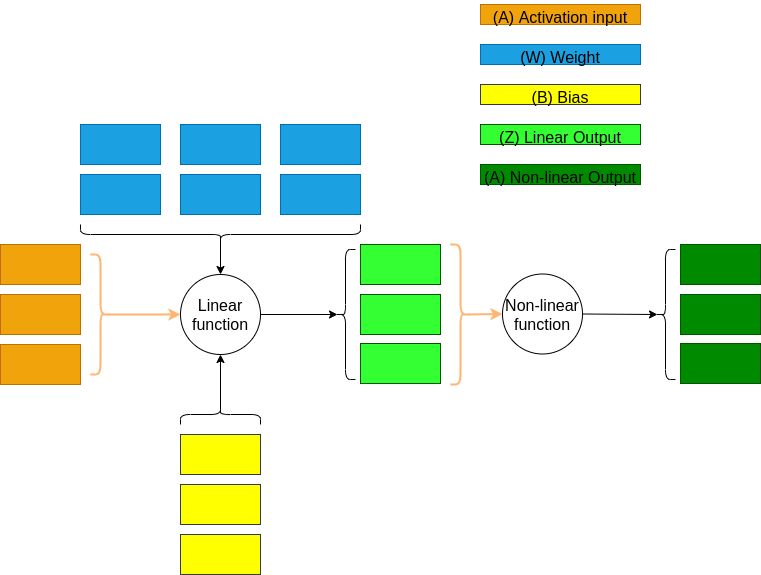

The diagram above was exported from draw.io. Its source (the exported page's mxGraphModel, read from the mxfile embedded in the PNG):
<mxGraphModel dx="1102" dy="1025" grid="1" gridSize="10" guides="1" tooltips="1" connect="1" arrows="1" fold="1" page="1" pageScale="1" pageWidth="850" pageHeight="1100" math="0" shadow="0">
  <root>
    <mxCell id="0" />
    <mxCell id="1" parent="0" />
    <mxCell id="WwEF1Ser_AlTXx8fsg_1-16" value="" style="group" parent="1" vertex="1" connectable="0">
      <mxGeometry x="160" y="160" width="280" height="90" as="geometry" />
    </mxCell>
    <mxCell id="WwEF1Ser_AlTXx8fsg_1-8" value="" style="rounded=0;whiteSpace=wrap;html=1;fontSize=24;fillColor=#1ba1e2;strokeColor=#006EAF;fontColor=#ffffff;" parent="WwEF1Ser_AlTXx8fsg_1-16" vertex="1">
      <mxGeometry width="80" height="40" as="geometry" />
    </mxCell>
    <mxCell id="WwEF1Ser_AlTXx8fsg_1-9" value="" style="rounded=0;whiteSpace=wrap;html=1;fontSize=24;fillColor=#1ba1e2;strokeColor=#006EAF;fontColor=#ffffff;" parent="WwEF1Ser_AlTXx8fsg_1-16" vertex="1">
      <mxGeometry y="50" width="80" height="40" as="geometry" />
    </mxCell>
    <mxCell id="WwEF1Ser_AlTXx8fsg_1-10" value="" style="rounded=0;whiteSpace=wrap;html=1;fontSize=24;fillColor=#1ba1e2;strokeColor=#006EAF;fontColor=#ffffff;" parent="WwEF1Ser_AlTXx8fsg_1-16" vertex="1">
      <mxGeometry x="200" width="80" height="40" as="geometry" />
    </mxCell>
    <mxCell id="WwEF1Ser_AlTXx8fsg_1-11" value="" style="rounded=0;whiteSpace=wrap;html=1;fontSize=24;fillColor=#1ba1e2;strokeColor=#006EAF;fontColor=#ffffff;" parent="WwEF1Ser_AlTXx8fsg_1-16" vertex="1">
      <mxGeometry x="200" y="50" width="80" height="40" as="geometry" />
    </mxCell>
    <mxCell id="WwEF1Ser_AlTXx8fsg_1-12" value="" style="rounded=0;whiteSpace=wrap;html=1;fontSize=24;fillColor=#1ba1e2;strokeColor=#006EAF;fontColor=#ffffff;" parent="WwEF1Ser_AlTXx8fsg_1-16" vertex="1">
      <mxGeometry x="100" width="80" height="40" as="geometry" />
    </mxCell>
    <mxCell id="WwEF1Ser_AlTXx8fsg_1-13" value="" style="rounded=0;whiteSpace=wrap;html=1;fontSize=24;fillColor=#1ba1e2;strokeColor=#006EAF;fontColor=#ffffff;" parent="WwEF1Ser_AlTXx8fsg_1-16" vertex="1">
      <mxGeometry x="100" y="50" width="80" height="40" as="geometry" />
    </mxCell>
    <mxCell id="WwEF1Ser_AlTXx8fsg_1-17" value="" style="group" parent="1" vertex="1" connectable="0">
      <mxGeometry x="80" y="280" width="80" height="140" as="geometry" />
    </mxCell>
    <mxCell id="WwEF1Ser_AlTXx8fsg_1-2" value="" style="rounded=0;whiteSpace=wrap;html=1;fontSize=24;fillColor=#f0a30a;strokeColor=#BD7000;fontColor=#000000;" parent="WwEF1Ser_AlTXx8fsg_1-17" vertex="1">
      <mxGeometry width="80" height="40" as="geometry" />
    </mxCell>
    <mxCell id="WwEF1Ser_AlTXx8fsg_1-3" value="" style="rounded=0;whiteSpace=wrap;html=1;fontSize=24;fillColor=#f0a30a;strokeColor=#BD7000;fontColor=#000000;" parent="WwEF1Ser_AlTXx8fsg_1-17" vertex="1">
      <mxGeometry y="50" width="80" height="40" as="geometry" />
    </mxCell>
    <mxCell id="WwEF1Ser_AlTXx8fsg_1-4" value="" style="rounded=0;whiteSpace=wrap;html=1;fontSize=24;fillColor=#f0a30a;strokeColor=#BD7000;fontColor=#000000;" parent="WwEF1Ser_AlTXx8fsg_1-17" vertex="1">
      <mxGeometry y="100" width="80" height="40" as="geometry" />
    </mxCell>
    <mxCell id="WwEF1Ser_AlTXx8fsg_1-21" value="&lt;font style=&quot;font-size: 16px&quot;&gt;(A) Activation input&lt;/font&gt;" style="rounded=0;whiteSpace=wrap;html=1;fontSize=24;fillColor=#f0a30a;strokeColor=#BD7000;fontColor=#000000;" parent="1" vertex="1">
      <mxGeometry x="560" y="40" width="160" height="20" as="geometry" />
    </mxCell>
    <mxCell id="WwEF1Ser_AlTXx8fsg_1-22" value="&lt;font style=&quot;font-size: 16px&quot; color=&quot;#000000&quot;&gt;(W) Weight&lt;/font&gt;" style="rounded=0;whiteSpace=wrap;html=1;fontSize=24;fillColor=#1ba1e2;strokeColor=#006EAF;fontColor=#ffffff;" parent="1" vertex="1">
      <mxGeometry x="560" y="80" width="160" height="20" as="geometry" />
    </mxCell>
    <mxCell id="WwEF1Ser_AlTXx8fsg_1-23" value="&lt;font style=&quot;font-size: 16px&quot;&gt;(B) Bias&lt;/font&gt;" style="rounded=0;whiteSpace=wrap;html=1;fontSize=24;fillColor=#FFFF00;strokeColor=#36393d;" parent="1" vertex="1">
      <mxGeometry x="560" y="120" width="160" height="20" as="geometry" />
    </mxCell>
    <mxCell id="WwEF1Ser_AlTXx8fsg_1-24" value="&lt;font style=&quot;font-size: 16px&quot; color=&quot;#000000&quot;&gt;(Z) Linear Output&lt;/font&gt;" style="rounded=0;whiteSpace=wrap;html=1;fontSize=24;fillColor=#33FF33;strokeColor=#005700;fontColor=#ffffff;" parent="1" vertex="1">
      <mxGeometry x="560" y="160" width="160" height="20" as="geometry" />
    </mxCell>
    <mxCell id="WwEF1Ser_AlTXx8fsg_1-25" value="Linear function" style="ellipse;whiteSpace=wrap;html=1;aspect=fixed;pointerEvents=0;fontSize=16;fontColor=#000000;fillColor=none;gradientColor=none;verticalAlign=middle;align=center;" parent="1" vertex="1">
      <mxGeometry x="260" y="310" width="80" height="80" as="geometry" />
    </mxCell>
    <mxCell id="WwEF1Ser_AlTXx8fsg_1-27" value="" style="shape=curlyBracket;whiteSpace=wrap;html=1;rounded=1;flipH=1;pointerEvents=0;fontSize=16;fontColor=#000000;fillColor=none;gradientColor=none;align=center;verticalAlign=middle;strokeColor=#FFB570;strokeWidth=2;" parent="1" vertex="1">
      <mxGeometry x="170" y="290" width="20" height="120" as="geometry" />
    </mxCell>
    <mxCell id="WwEF1Ser_AlTXx8fsg_1-28" value="" style="endArrow=classic;html=1;rounded=0;fontSize=16;fontColor=#FFB570;exitX=0.1;exitY=0.5;exitDx=0;exitDy=0;exitPerimeter=0;entryX=0;entryY=0.5;entryDx=0;entryDy=0;labelBorderColor=#FFB570;labelBackgroundColor=#FFB570;strokeColor=#FFB570;strokeWidth=2;" parent="1" source="WwEF1Ser_AlTXx8fsg_1-27" target="WwEF1Ser_AlTXx8fsg_1-25" edge="1">
      <mxGeometry width="50" height="50" relative="1" as="geometry">
        <mxPoint x="400" y="540" as="sourcePoint" />
        <mxPoint x="450" y="490" as="targetPoint" />
      </mxGeometry>
    </mxCell>
    <mxCell id="WwEF1Ser_AlTXx8fsg_1-29" value="" style="shape=curlyBracket;whiteSpace=wrap;html=1;rounded=1;flipH=1;pointerEvents=0;fontSize=16;fontColor=#000000;fillColor=none;gradientColor=none;align=center;verticalAlign=middle;rotation=90;" parent="1" vertex="1">
      <mxGeometry x="290" y="130" width="20" height="280" as="geometry" />
    </mxCell>
    <mxCell id="WwEF1Ser_AlTXx8fsg_1-30" value="" style="endArrow=classic;html=1;rounded=0;fontSize=16;fontColor=#000000;exitX=0.1;exitY=0.5;exitDx=0;exitDy=0;exitPerimeter=0;entryX=0.5;entryY=0;entryDx=0;entryDy=0;" parent="1" source="WwEF1Ser_AlTXx8fsg_1-29" target="WwEF1Ser_AlTXx8fsg_1-25" edge="1">
      <mxGeometry width="50" height="50" relative="1" as="geometry">
        <mxPoint x="198" y="360" as="sourcePoint" />
        <mxPoint x="270" y="360" as="targetPoint" />
      </mxGeometry>
    </mxCell>
    <mxCell id="WwEF1Ser_AlTXx8fsg_1-32" value="" style="endArrow=classic;html=1;rounded=0;fontSize=16;fontColor=#000000;exitX=0.1;exitY=0.5;exitDx=0;exitDy=0;exitPerimeter=0;entryX=0.5;entryY=1;entryDx=0;entryDy=0;" parent="1" source="WwEF1Ser_AlTXx8fsg_1-31" target="WwEF1Ser_AlTXx8fsg_1-25" edge="1">
      <mxGeometry width="50" height="50" relative="1" as="geometry">
        <mxPoint x="198" y="360" as="sourcePoint" />
        <mxPoint x="270" y="360" as="targetPoint" />
      </mxGeometry>
    </mxCell>
    <mxCell id="WwEF1Ser_AlTXx8fsg_1-34" value="" style="endArrow=classic;html=1;rounded=0;fontSize=16;fontColor=#000000;exitX=1;exitY=0.5;exitDx=0;exitDy=0;entryX=0.1;entryY=0.5;entryDx=0;entryDy=0;entryPerimeter=0;" parent="1" source="WwEF1Ser_AlTXx8fsg_1-25" target="WwEF1Ser_AlTXx8fsg_1-33" edge="1">
      <mxGeometry width="50" height="50" relative="1" as="geometry">
        <mxPoint x="198" y="360" as="sourcePoint" />
        <mxPoint x="270" y="360" as="targetPoint" />
      </mxGeometry>
    </mxCell>
    <mxCell id="9x4IZPEdNx6rt4eWgmQa-3" value="Non-linear function" style="ellipse;whiteSpace=wrap;html=1;aspect=fixed;pointerEvents=0;fontSize=16;fontColor=#000000;fillColor=none;gradientColor=none;verticalAlign=middle;align=center;" vertex="1" parent="1">
      <mxGeometry x="582" y="309.5" width="80" height="80" as="geometry" />
    </mxCell>
    <mxCell id="9x4IZPEdNx6rt4eWgmQa-4" value="" style="shape=curlyBracket;whiteSpace=wrap;html=1;rounded=1;flipH=1;pointerEvents=0;fontSize=16;fontColor=#000000;fillColor=none;gradientColor=none;align=center;verticalAlign=middle;rotation=-180;" vertex="1" parent="1">
      <mxGeometry x="735" y="285" width="20" height="130" as="geometry" />
    </mxCell>
    <mxCell id="9x4IZPEdNx6rt4eWgmQa-5" value="" style="endArrow=classic;html=1;rounded=0;fontSize=16;fontColor=#000000;exitX=1;exitY=0.5;exitDx=0;exitDy=0;entryX=0.1;entryY=0.5;entryDx=0;entryDy=0;entryPerimeter=0;" edge="1" parent="1" target="9x4IZPEdNx6rt4eWgmQa-4" source="9x4IZPEdNx6rt4eWgmQa-3">
      <mxGeometry width="50" height="50" relative="1" as="geometry">
        <mxPoint x="660" y="350" as="sourcePoint" />
        <mxPoint x="590" y="360" as="targetPoint" />
      </mxGeometry>
    </mxCell>
    <mxCell id="9x4IZPEdNx6rt4eWgmQa-6" value="" style="group" vertex="1" connectable="0" parent="1">
      <mxGeometry x="760" y="280" width="80" height="139" as="geometry" />
    </mxCell>
    <mxCell id="9x4IZPEdNx6rt4eWgmQa-7" value="" style="rounded=0;whiteSpace=wrap;html=1;fontSize=24;fillColor=#008a00;strokeColor=#005700;fontColor=#ffffff;" vertex="1" parent="9x4IZPEdNx6rt4eWgmQa-6">
      <mxGeometry width="80" height="40" as="geometry" />
    </mxCell>
    <mxCell id="9x4IZPEdNx6rt4eWgmQa-8" value="" style="rounded=0;whiteSpace=wrap;html=1;fontSize=24;fillColor=#008a00;strokeColor=#005700;fontColor=#ffffff;" vertex="1" parent="9x4IZPEdNx6rt4eWgmQa-6">
      <mxGeometry y="50" width="80" height="40" as="geometry" />
    </mxCell>
    <mxCell id="9x4IZPEdNx6rt4eWgmQa-9" value="" style="rounded=0;whiteSpace=wrap;html=1;fontSize=24;fillColor=#008a00;strokeColor=#005700;fontColor=#ffffff;" vertex="1" parent="9x4IZPEdNx6rt4eWgmQa-6">
      <mxGeometry y="99" width="80" height="40" as="geometry" />
    </mxCell>
    <mxCell id="9x4IZPEdNx6rt4eWgmQa-10" value="&lt;font style=&quot;font-size: 16px&quot; color=&quot;#000000&quot;&gt;(A) Non-linear Output&lt;/font&gt;" style="rounded=0;whiteSpace=wrap;html=1;fontSize=24;fillColor=#008a00;strokeColor=#005700;fontColor=#ffffff;" vertex="1" parent="1">
      <mxGeometry x="560" y="200" width="160" height="20" as="geometry" />
    </mxCell>
    <mxCell id="9x4IZPEdNx6rt4eWgmQa-14" value="" style="group" vertex="1" connectable="0" parent="1">
      <mxGeometry x="415" y="280" width="135" height="140" as="geometry" />
    </mxCell>
    <mxCell id="WwEF1Ser_AlTXx8fsg_1-33" value="" style="shape=curlyBracket;whiteSpace=wrap;html=1;rounded=1;flipH=1;pointerEvents=0;fontSize=16;fontColor=#000000;fillColor=none;gradientColor=none;align=center;verticalAlign=middle;rotation=-180;" parent="9x4IZPEdNx6rt4eWgmQa-14" vertex="1">
      <mxGeometry y="5" width="20" height="130" as="geometry" />
    </mxCell>
    <mxCell id="9x4IZPEdNx6rt4eWgmQa-12" value="" style="shape=curlyBracket;whiteSpace=wrap;html=1;rounded=1;flipH=1;pointerEvents=0;fontSize=16;fontColor=#000000;fillColor=none;gradientColor=none;align=center;verticalAlign=middle;strokeColor=#FFB570;strokeWidth=2;" vertex="1" parent="9x4IZPEdNx6rt4eWgmQa-14">
      <mxGeometry x="115" width="20" height="140" as="geometry" />
    </mxCell>
    <mxCell id="9x4IZPEdNx6rt4eWgmQa-13" value="" style="endArrow=classic;html=1;rounded=0;fontSize=16;fontColor=#FFB570;exitX=0.1;exitY=0.5;exitDx=0;exitDy=0;exitPerimeter=0;entryX=0;entryY=0.5;entryDx=0;entryDy=0;labelBorderColor=#FFB570;labelBackgroundColor=#FFB570;strokeColor=#FFB570;strokeWidth=2;" edge="1" parent="9x4IZPEdNx6rt4eWgmQa-14" source="9x4IZPEdNx6rt4eWgmQa-12" target="9x4IZPEdNx6rt4eWgmQa-3">
      <mxGeometry width="50" height="50" relative="1" as="geometry">
        <mxPoint x="345" y="255" as="sourcePoint" />
        <mxPoint x="205" y="65" as="targetPoint" />
      </mxGeometry>
    </mxCell>
    <mxCell id="WwEF1Ser_AlTXx8fsg_1-5" value="" style="rounded=0;whiteSpace=wrap;html=1;fontSize=24;fillColor=#33FF33;strokeColor=#005700;fontColor=#ffffff;" parent="9x4IZPEdNx6rt4eWgmQa-14" vertex="1">
      <mxGeometry x="25" width="80" height="40" as="geometry" />
    </mxCell>
    <mxCell id="WwEF1Ser_AlTXx8fsg_1-6" value="" style="rounded=0;whiteSpace=wrap;html=1;fontSize=24;fillColor=#33FF33;strokeColor=#005700;fontColor=#ffffff;" parent="9x4IZPEdNx6rt4eWgmQa-14" vertex="1">
      <mxGeometry x="25" y="50" width="80" height="40" as="geometry" />
    </mxCell>
    <mxCell id="9x4IZPEdNx6rt4eWgmQa-1" value="" style="rounded=0;whiteSpace=wrap;html=1;fontSize=24;fillColor=#33FF33;strokeColor=#005700;fontColor=#ffffff;" vertex="1" parent="9x4IZPEdNx6rt4eWgmQa-14">
      <mxGeometry x="25" y="99" width="80" height="40" as="geometry" />
    </mxCell>
    <mxCell id="9x4IZPEdNx6rt4eWgmQa-16" value="" style="group" vertex="1" connectable="0" parent="1">
      <mxGeometry x="260" y="440" width="80" height="170" as="geometry" />
    </mxCell>
    <mxCell id="WwEF1Ser_AlTXx8fsg_1-31" value="" style="shape=curlyBracket;whiteSpace=wrap;html=1;rounded=1;flipH=1;pointerEvents=0;fontSize=16;fontColor=#000000;fillColor=none;gradientColor=none;align=center;verticalAlign=middle;rotation=-90;" parent="9x4IZPEdNx6rt4eWgmQa-16" vertex="1">
      <mxGeometry x="30" y="-30" width="20" height="80" as="geometry" />
    </mxCell>
    <mxCell id="WwEF1Ser_AlTXx8fsg_1-14" value="" style="rounded=0;whiteSpace=wrap;html=1;fontSize=24;fillColor=#FFFF00;strokeColor=#36393d;" parent="9x4IZPEdNx6rt4eWgmQa-16" vertex="1">
      <mxGeometry y="30" width="80" height="40" as="geometry" />
    </mxCell>
    <mxCell id="WwEF1Ser_AlTXx8fsg_1-15" value="" style="rounded=0;whiteSpace=wrap;html=1;fontSize=24;fillColor=#FFFF00;strokeColor=#36393d;" parent="9x4IZPEdNx6rt4eWgmQa-16" vertex="1">
      <mxGeometry y="80" width="80" height="40" as="geometry" />
    </mxCell>
    <mxCell id="9x4IZPEdNx6rt4eWgmQa-15" value="" style="rounded=0;whiteSpace=wrap;html=1;fontSize=24;fillColor=#FFFF00;strokeColor=#36393d;" vertex="1" parent="9x4IZPEdNx6rt4eWgmQa-16">
      <mxGeometry y="130" width="80" height="40" as="geometry" />
    </mxCell>
  </root>
</mxGraphModel>